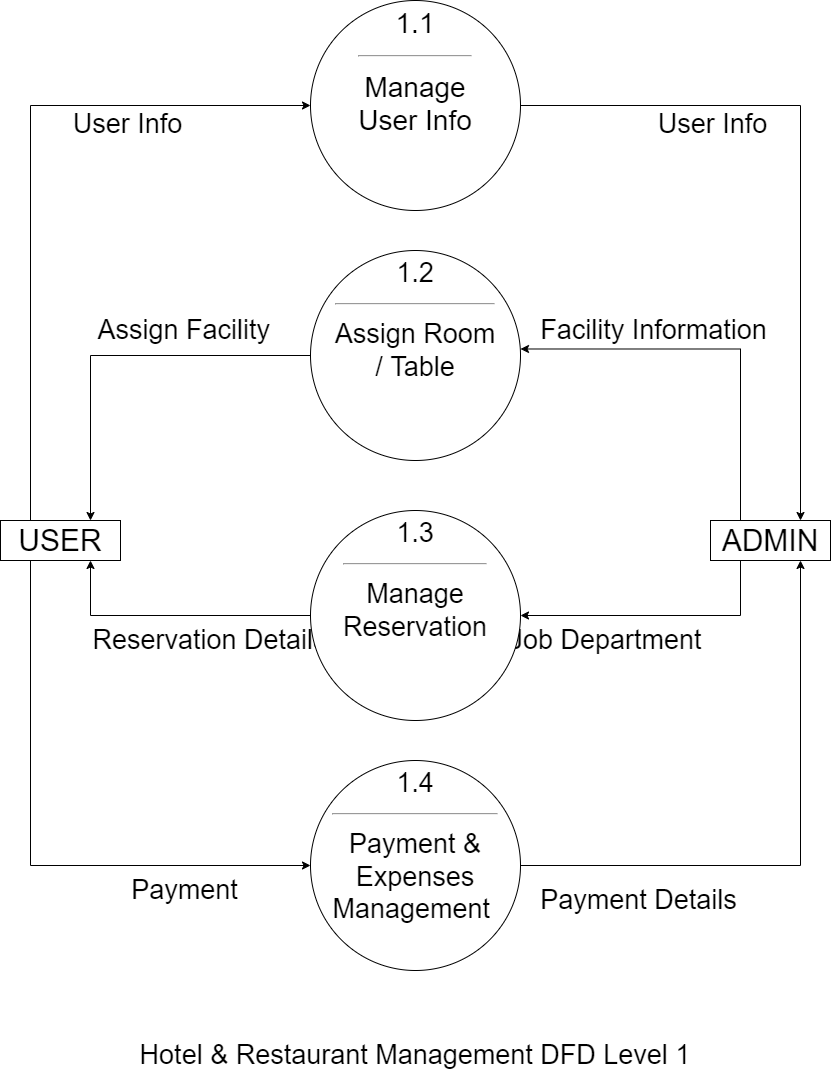

The diagram above was exported from draw.io. Its source (the exported page's mxGraphModel, read from the mxfile embedded in the PNG):
<mxGraphModel dx="1038" dy="641" grid="1" gridSize="10" guides="1" tooltips="1" connect="1" arrows="1" fold="1" page="1" pageScale="1" pageWidth="850" pageHeight="1100" math="0" shadow="0">
  <root>
    <mxCell id="0" />
    <mxCell id="1" parent="0" />
    <mxCell id="CqzG4SWHkIH7Tb4H_lHt-7" value="User Info" style="edgeStyle=orthogonalEdgeStyle;rounded=0;orthogonalLoop=1;jettySize=auto;html=1;exitX=0.25;exitY=0;exitDx=0;exitDy=0;entryX=0;entryY=0.5;entryDx=0;entryDy=0;fontSize=27;" edge="1" parent="1" source="CqzG4SWHkIH7Tb4H_lHt-1" target="CqzG4SWHkIH7Tb4H_lHt-3">
      <mxGeometry x="0.4731" y="-19" relative="1" as="geometry">
        <Array as="points">
          <mxPoint x="40" y="115" />
        </Array>
        <mxPoint as="offset" />
      </mxGeometry>
    </mxCell>
    <mxCell id="CqzG4SWHkIH7Tb4H_lHt-13" value="Payment" style="edgeStyle=orthogonalEdgeStyle;rounded=0;orthogonalLoop=1;jettySize=auto;html=1;exitX=0.25;exitY=1;exitDx=0;exitDy=0;entryX=0;entryY=0.5;entryDx=0;entryDy=0;fontSize=27;" edge="1" parent="1" source="CqzG4SWHkIH7Tb4H_lHt-1" target="CqzG4SWHkIH7Tb4H_lHt-6">
      <mxGeometry x="0.5683" y="-25" relative="1" as="geometry">
        <mxPoint as="offset" />
      </mxGeometry>
    </mxCell>
    <mxCell id="CqzG4SWHkIH7Tb4H_lHt-1" value="USER" style="rounded=0;whiteSpace=wrap;html=1;fontSize=30;" vertex="1" parent="1">
      <mxGeometry x="10" y="530" width="120" height="40" as="geometry" />
    </mxCell>
    <mxCell id="CqzG4SWHkIH7Tb4H_lHt-10" value="Facility Information" style="edgeStyle=orthogonalEdgeStyle;rounded=0;orthogonalLoop=1;jettySize=auto;html=1;exitX=0.25;exitY=0;exitDx=0;exitDy=0;entryX=1;entryY=0.469;entryDx=0;entryDy=0;entryPerimeter=0;fontSize=27;" edge="1" parent="1" source="CqzG4SWHkIH7Tb4H_lHt-2" target="CqzG4SWHkIH7Tb4H_lHt-4">
      <mxGeometry x="0.3172" y="-18" relative="1" as="geometry">
        <mxPoint x="-1" as="offset" />
      </mxGeometry>
    </mxCell>
    <mxCell id="CqzG4SWHkIH7Tb4H_lHt-11" value="Job Department" style="edgeStyle=orthogonalEdgeStyle;rounded=0;orthogonalLoop=1;jettySize=auto;html=1;exitX=0.25;exitY=1;exitDx=0;exitDy=0;entryX=1;entryY=0.5;entryDx=0;entryDy=0;fontSize=27;" edge="1" parent="1" source="CqzG4SWHkIH7Tb4H_lHt-2" target="CqzG4SWHkIH7Tb4H_lHt-5">
      <mxGeometry x="0.3803" y="25" relative="1" as="geometry">
        <mxPoint as="offset" />
      </mxGeometry>
    </mxCell>
    <mxCell id="CqzG4SWHkIH7Tb4H_lHt-2" value="ADMIN" style="rounded=0;whiteSpace=wrap;html=1;fontSize=30;" vertex="1" parent="1">
      <mxGeometry x="720" y="530" width="120" height="40" as="geometry" />
    </mxCell>
    <mxCell id="CqzG4SWHkIH7Tb4H_lHt-8" value="User Info" style="edgeStyle=orthogonalEdgeStyle;rounded=0;orthogonalLoop=1;jettySize=auto;html=1;exitX=1;exitY=0.5;exitDx=0;exitDy=0;entryX=0.75;entryY=0;entryDx=0;entryDy=0;fontSize=27;" edge="1" parent="1" source="CqzG4SWHkIH7Tb4H_lHt-3" target="CqzG4SWHkIH7Tb4H_lHt-2">
      <mxGeometry x="-0.4481" y="-19" relative="1" as="geometry">
        <mxPoint as="offset" />
      </mxGeometry>
    </mxCell>
    <mxCell id="CqzG4SWHkIH7Tb4H_lHt-3" value="1.1&lt;hr style=&quot;font-size: 28px;&quot;&gt;Manage&lt;br style=&quot;font-size: 28px;&quot;&gt;User Info" style="ellipse;whiteSpace=wrap;html=1;aspect=fixed;fontSize=28;verticalAlign=top;" vertex="1" parent="1">
      <mxGeometry x="320" y="10" width="210" height="210" as="geometry" />
    </mxCell>
    <mxCell id="CqzG4SWHkIH7Tb4H_lHt-9" value="Assign Facility&amp;nbsp;" style="edgeStyle=orthogonalEdgeStyle;rounded=0;orthogonalLoop=1;jettySize=auto;html=1;exitX=0;exitY=0.5;exitDx=0;exitDy=0;entryX=0.75;entryY=0;entryDx=0;entryDy=0;fontSize=27;" edge="1" parent="1" source="CqzG4SWHkIH7Tb4H_lHt-4" target="CqzG4SWHkIH7Tb4H_lHt-1">
      <mxGeometry x="-0.3623" y="-25" relative="1" as="geometry">
        <mxPoint as="offset" />
      </mxGeometry>
    </mxCell>
    <mxCell id="CqzG4SWHkIH7Tb4H_lHt-4" value="1.2&lt;hr style=&quot;font-size: 27px;&quot;&gt;Assign Room&lt;br style=&quot;font-size: 27px;&quot;&gt;/ Table" style="ellipse;whiteSpace=wrap;html=1;aspect=fixed;fontSize=27;verticalAlign=top;" vertex="1" parent="1">
      <mxGeometry x="320" y="260" width="210" height="210" as="geometry" />
    </mxCell>
    <mxCell id="CqzG4SWHkIH7Tb4H_lHt-12" value="Reservation Details" style="edgeStyle=orthogonalEdgeStyle;rounded=0;orthogonalLoop=1;jettySize=auto;html=1;exitX=0;exitY=0.5;exitDx=0;exitDy=0;entryX=0.75;entryY=1;entryDx=0;entryDy=0;fontSize=27;" edge="1" parent="1" source="CqzG4SWHkIH7Tb4H_lHt-5" target="CqzG4SWHkIH7Tb4H_lHt-1">
      <mxGeometry x="-0.2676" y="25" relative="1" as="geometry">
        <mxPoint as="offset" />
      </mxGeometry>
    </mxCell>
    <mxCell id="CqzG4SWHkIH7Tb4H_lHt-5" value="1.3&lt;hr style=&quot;font-size: 27px;&quot;&gt;Manage&lt;br&gt;Reservation" style="ellipse;whiteSpace=wrap;html=1;aspect=fixed;fontSize=27;verticalAlign=top;" vertex="1" parent="1">
      <mxGeometry x="320" y="520" width="210" height="210" as="geometry" />
    </mxCell>
    <mxCell id="CqzG4SWHkIH7Tb4H_lHt-14" value="Payment Details" style="edgeStyle=orthogonalEdgeStyle;rounded=0;orthogonalLoop=1;jettySize=auto;html=1;exitX=1;exitY=0.5;exitDx=0;exitDy=0;entryX=0.75;entryY=1;entryDx=0;entryDy=0;fontSize=27;" edge="1" parent="1" source="CqzG4SWHkIH7Tb4H_lHt-6" target="CqzG4SWHkIH7Tb4H_lHt-2">
      <mxGeometry x="-0.5971" y="-35" relative="1" as="geometry">
        <mxPoint as="offset" />
      </mxGeometry>
    </mxCell>
    <mxCell id="CqzG4SWHkIH7Tb4H_lHt-6" value="1.4&lt;hr style=&quot;font-size: 27px;&quot;&gt;Payment &amp;amp;&lt;br&gt;Expenses&lt;br&gt;Management&amp;nbsp;" style="ellipse;whiteSpace=wrap;html=1;aspect=fixed;fontSize=27;verticalAlign=top;" vertex="1" parent="1">
      <mxGeometry x="320" y="770" width="210" height="210" as="geometry" />
    </mxCell>
    <mxCell id="CqzG4SWHkIH7Tb4H_lHt-15" value="Hotel &amp;amp; Restaurant Management DFD Level 1" style="text;html=1;strokeColor=none;fillColor=none;align=center;verticalAlign=middle;whiteSpace=wrap;rounded=0;fontSize=27;" vertex="1" parent="1">
      <mxGeometry x="135" y="1050" width="580" height="30" as="geometry" />
    </mxCell>
  </root>
</mxGraphModel>